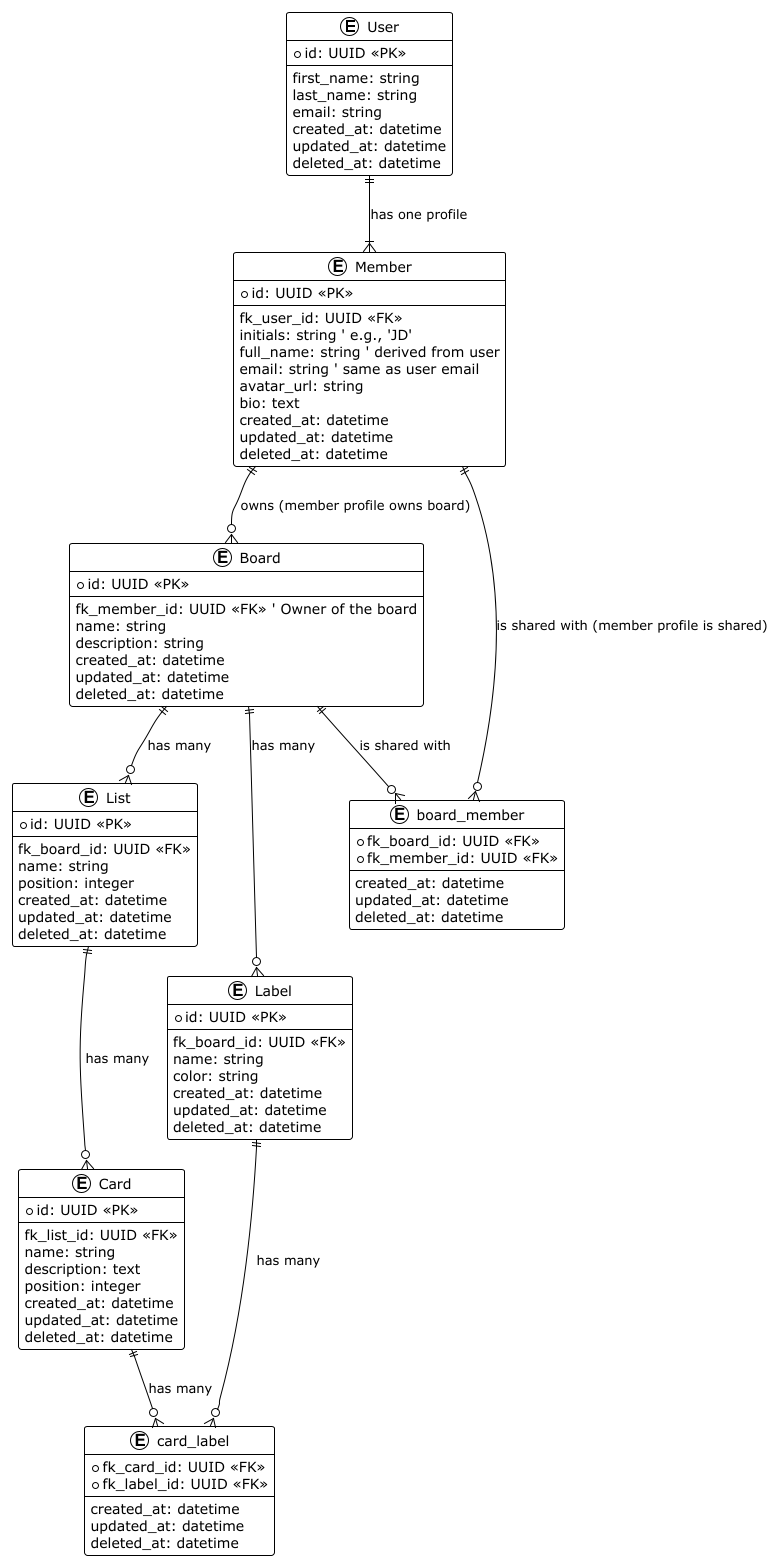

The diagram above was rendered by PlantUML. Its source (embedded in the PNG):
@startuml
!theme plain

entity User {
  + id: UUID <<PK>>
  --
  first_name: string
  last_name: string
  email: string
  created_at: datetime
  updated_at: datetime
  deleted_at: datetime
}

entity Member {
  + id: UUID <<PK>>
  --
  fk_user_id: UUID <<FK>>
  initials: string ' e.g., 'JD'
  full_name: string ' derived from user
  email: string ' same as user email
  avatar_url: string
  bio: text
  created_at: datetime
  updated_at: datetime
  deleted_at: datetime
}

entity Board {
  + id: UUID <<PK>>
  --
  fk_member_id: UUID <<FK>> ' Owner of the board
  name: string
  description: string
  created_at: datetime
  updated_at: datetime
  deleted_at: datetime
}

entity List {
  + id: UUID <<PK>>
  --
  fk_board_id: UUID <<FK>>
  name: string
  position: integer
  created_at: datetime
  updated_at: datetime
  deleted_at: datetime
}

entity Card {
  + id: UUID <<PK>>
  --
  fk_list_id: UUID <<FK>>
  name: string
  description: text
  position: integer
  created_at: datetime
  updated_at: datetime
  deleted_at: datetime
}

entity Label {
  + id: UUID <<PK>>
  --
  fk_board_id: UUID <<FK>>
  name: string
  color: string
  created_at: datetime
  updated_at: datetime
  deleted_at: datetime
}

' Pivot Table for Many-to-Many Card-Label relationship
entity card_label {
  + fk_card_id: UUID <<FK>>
  + fk_label_id: UUID <<FK>>
  --
  created_at: datetime
  updated_at: datetime
  deleted_at: datetime
}

' Pivot Table for Many-to-Many Board-Member sharing relationship (who has access to the board)
entity board_member {
  + fk_board_id: UUID <<FK>>
  + fk_member_id: UUID <<FK>>
  --
  created_at: datetime
  updated_at: datetime
  deleted_at: datetime
}

' Relationships
User ||--|{ Member : has one profile
Member ||--o{ Board : owns (member profile owns board)
Member ||--o{ board_member : is shared with (member profile is shared)

Board ||--o{ List : has many
List ||--o{ Card : has many
Board ||--o{ Label : has many

Card ||--o{ card_label : has many
Label ||--o{ card_label : has many
Board ||--o{ board_member : is shared with

@enduml